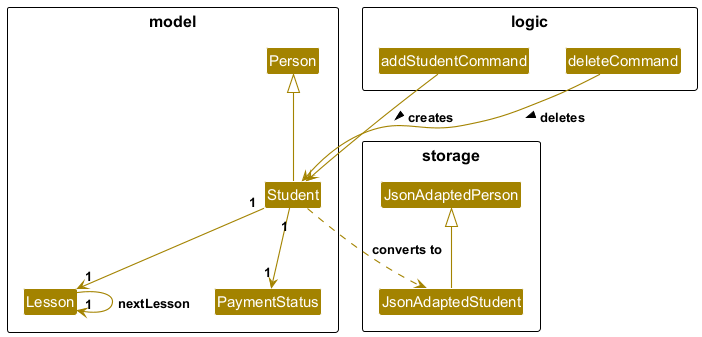

The diagram above was rendered by PlantUML. Its source (embedded in the PNG):
@startuml studentClassDiagram
!include style.puml
skinparam arrowThickness 1.1
skinparam arrowColor STORAGE_COLOR
skinparam classBackgroundColor STORAGE_COLOR

package model {
class Person
class Student
class Lesson {
  -lessonDate: LocalDate
  +getNextLesson(): Lesson
}
class PaymentStatus
}
package storage{
class JsonAdaptedPerson
class JsonAdaptedStudent
}

package logic {
class addStudentCommand
class deleteCommand
}

Person <|-- Student
JsonAdaptedPerson <|-- JsonAdaptedStudent


Student "1" --> "1" Lesson
Student "1" --> "1" PaymentStatus

Lesson  --> "1" Lesson : nextLesson
addStudentCommand --> Student: creates >
deleteCommand --> Student: deletes >
Student ..> JsonAdaptedStudent: converts to
@enduml